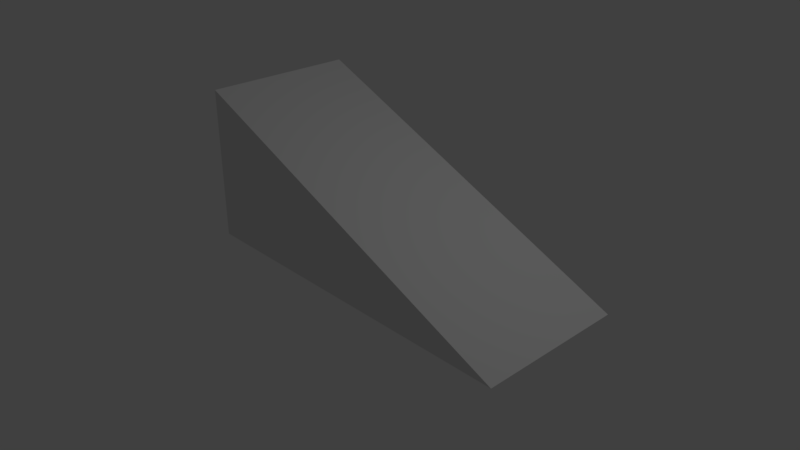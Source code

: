 # Source: wedge.blend  (saved by Blender 2.78.0; exported with 4.5.12 LTS)
import bpy
from mathutils import Matrix  # noqa: F401  (used for matrix-valued properties, if any)

bpy.ops.wm.read_factory_settings(use_empty=True)
scene = bpy.context.scene
scene.name = 'Scene'

# ---- collections
col_collection_1 = bpy.data.collections.new('Collection 1'); scene.collection.children.link(col_collection_1)

# ---- materials (node trees are filled in below, after node groups)
mat_material = bpy.data.materials.new('Material')
mat_material.alpha_threshold = 0.0
mat_material.use_transparent_shadow = False
mat_material.roughness = 0.5
mat_material.line_color = (0.0, 0.0, 0.0, 1.0)

# ---- material node trees

# ---- world
world_world = bpy.data.worlds.new('World'); scene.world = world_world
world_world.color = (0.05088, 0.05088, 0.05088)
world_world.use_sun_shadow = False
world_world.sun_shadow_jitter_overblur = 0.0
world_world.cycles.sampling_method = 'MANUAL'

# ---- cameras
cam_camera = bpy.data.cameras.new('Camera')
cam_camera.clip_end = 100.0
cam_camera.lens = 35.0
cam_camera.sensor_width = 32.0
cam_camera.sensor_height = 18.0
cam_camera.ortho_scale = 7.314
cam_camera.dof.focus_distance = 0.0
cam_camera.dof.aperture_fstop = 128.0

# ---- lights
light_lamp = bpy.data.lights.new('Lamp', 'POINT')
light_lamp.transmission_factor = 0.0
light_lamp.cutoff_distance = 30.0
light_lamp.energy = 100.0
light_lamp.shadow_buffer_clip_start = 1.001
light_lamp.shadow_soft_size = 0.1
light_lamp.shadow_maximum_resolution = 0.006
light_lamp.use_absolute_resolution = True

# ---- meshes
me_cube = bpy.data.meshes.new('Cube')
me_cube.from_pydata([(1.731, 1.0, 0.00692), (1.731, -1.0, 0.00692), (-1.0, -1.0, 0.00692), (-1.0, 1.0, 0.00692), (-1.0, -1.0, 2.007), (-1.0, 1.0, 2.007)], [], [(0, 1, 2, 3), (0, 5, 4, 1), (3, 5, 0), (2, 4, 5, 3), (2, 1, 4)])
me_cube.materials.append(mat_material)
me_cube.use_remesh_preserve_volume = False
me_cube.use_remesh_preserve_attributes = False
me_cube.use_mirror_vertex_groups = False
me_cube.update()

# ---- objects
ob_cube = bpy.data.objects.new('Cube', me_cube)
ob_lamp = bpy.data.objects.new('Lamp', light_lamp)
ob_camera = bpy.data.objects.new('Camera', cam_camera)

# ---- transforms, parenting, visibility, modifiers, constraints
ob_cube.location = (0.0, 0.0, 0.0)
ob_cube.scale = (1.709, 1.0, 1.0)
ob_cube.lock_rotations_4d = False
ob_cube.empty_display_type = 'ARROWS'
ob_cube.lineart.crease_threshold = 0.0
ob_lamp.location = (4.076, 1.005, 5.904)
ob_lamp.rotation_euler = (0.6503, 0.05522, 1.866)
ob_lamp.lock_rotations_4d = False
ob_lamp.empty_display_type = 'ARROWS'
ob_lamp.color = (0.0, 0.0, 0.0, 0.0)
ob_lamp.lineart.crease_threshold = 0.0
ob_camera.location = (7.481, -6.508, 5.344)
ob_camera.rotation_euler = (1.109, 0.0, 0.8149)
ob_camera.lock_rotations_4d = False
ob_camera.empty_display_type = 'ARROWS'
ob_camera.color = (0.0, 0.0, 0.0, 0.0)
ob_camera.display_type = 'WIRE'
ob_camera.lineart.crease_threshold = 0.0

# ---- collection membership
col_collection_1.objects.link(ob_cube)
col_collection_1.objects.link(ob_lamp)
col_collection_1.objects.link(ob_camera)

# ---- scene / render settings (as saved in the file)
scene.camera = ob_camera
scene.frame_start = 1; scene.frame_end = 250; scene.frame_set(1)
scene.render.engine = 'BLENDER_EEVEE_NEXT'
scene.render.resolution_percentage = 50
scene.render.dither_intensity = 0.0
scene.cycles.use_denoising = False
scene.cycles.samples = 128
scene.cycles.sampling_pattern = 'TABULATED_SOBOL'
scene.cycles.light_sampling_threshold = 0.0
scene.cycles.use_adaptive_sampling = False
scene.cycles.use_light_tree = False
scene.cycles.blur_glossy = 0.0
scene.cycles.sample_clamp_indirect = 0.0
scene.view_settings.view_transform = 'Standard'
bpy.context.view_layer.update()
